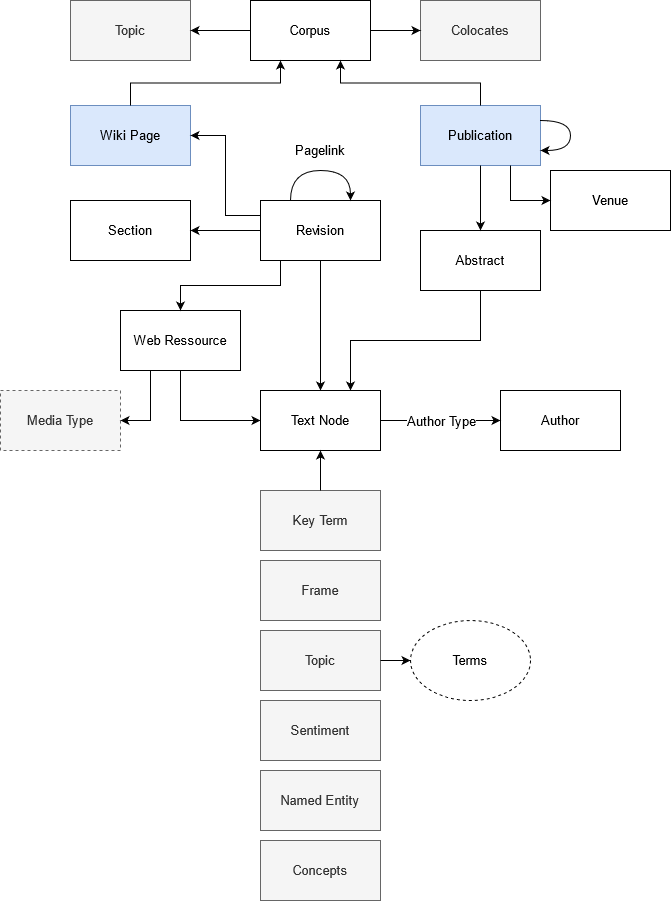

The diagram above was exported from draw.io. Its source (the exported page's mxGraphModel, read from the mxfile embedded in the PNG):
<mxGraphModel dx="782" dy="380" grid="1" gridSize="10" guides="1" tooltips="1" connect="1" arrows="1" fold="1" page="1" pageScale="1" pageWidth="827" pageHeight="1169" math="0" shadow="0">
  <root>
    <mxCell id="0" />
    <mxCell id="1" parent="0" />
    <mxCell id="VTAfXnlk76RNNzoGtHNl-2" value="Wiki Page" style="rounded=0;whiteSpace=wrap;html=1;fillColor=#dae8fc;strokeColor=#6c8ebf;fontSize=13;" parent="1" vertex="1">
      <mxGeometry x="120" y="125" width="120" height="60" as="geometry" />
    </mxCell>
    <mxCell id="VTAfXnlk76RNNzoGtHNl-3" value="Section" style="rounded=0;whiteSpace=wrap;html=1;fontSize=13;" parent="1" vertex="1">
      <mxGeometry x="120" y="220" width="120" height="60" as="geometry" />
    </mxCell>
    <mxCell id="VTAfXnlk76RNNzoGtHNl-4" value="Revision" style="rounded=0;whiteSpace=wrap;html=1;fontSize=13;" parent="1" vertex="1">
      <mxGeometry x="310" y="220" width="120" height="60" as="geometry" />
    </mxCell>
    <mxCell id="VTAfXnlk76RNNzoGtHNl-6" value="&lt;div style=&quot;font-size: 13px;&quot;&gt;Pagelink&lt;/div&gt;" style="text;html=1;strokeColor=none;fillColor=none;align=center;verticalAlign=middle;whiteSpace=wrap;rounded=0;fontSize=13;" parent="1" vertex="1">
      <mxGeometry x="340" y="155" width="60" height="30" as="geometry" />
    </mxCell>
    <mxCell id="VTAfXnlk76RNNzoGtHNl-7" value="Publication" style="rounded=0;whiteSpace=wrap;html=1;fillColor=#dae8fc;strokeColor=#6c8ebf;fontSize=13;" parent="1" vertex="1">
      <mxGeometry x="470" y="125" width="120" height="60" as="geometry" />
    </mxCell>
    <mxCell id="VTAfXnlk76RNNzoGtHNl-8" value="Author" style="rounded=0;whiteSpace=wrap;html=1;fontSize=13;" parent="1" vertex="1">
      <mxGeometry x="550" y="410" width="120" height="60" as="geometry" />
    </mxCell>
    <mxCell id="VTAfXnlk76RNNzoGtHNl-11" value="" style="endArrow=classic;html=1;rounded=0;entryX=1;entryY=0.5;entryDx=0;entryDy=0;exitX=0;exitY=0.25;exitDx=0;exitDy=0;edgeStyle=orthogonalEdgeStyle;fontSize=13;" parent="1" source="VTAfXnlk76RNNzoGtHNl-4" target="VTAfXnlk76RNNzoGtHNl-2" edge="1">
      <mxGeometry width="50" height="50" relative="1" as="geometry">
        <mxPoint x="370" y="240" as="sourcePoint" />
        <mxPoint x="420" y="190" as="targetPoint" />
      </mxGeometry>
    </mxCell>
    <mxCell id="VTAfXnlk76RNNzoGtHNl-13" value="Web Ressource" style="rounded=0;whiteSpace=wrap;html=1;fontSize=13;" parent="1" vertex="1">
      <mxGeometry x="170" y="330" width="120" height="60" as="geometry" />
    </mxCell>
    <mxCell id="VTAfXnlk76RNNzoGtHNl-15" value="" style="endArrow=classic;html=1;rounded=0;entryX=0.5;entryY=0;entryDx=0;entryDy=0;fontSize=13;edgeStyle=orthogonalEdgeStyle;" parent="1" source="VTAfXnlk76RNNzoGtHNl-4" target="VTAfXnlk76RNNzoGtHNl-13" edge="1">
      <mxGeometry width="50" height="50" relative="1" as="geometry">
        <mxPoint x="370" y="240" as="sourcePoint" />
        <mxPoint x="420" y="190" as="targetPoint" />
        <Array as="points">
          <mxPoint x="330" y="305" />
          <mxPoint x="230" y="305" />
        </Array>
      </mxGeometry>
    </mxCell>
    <mxCell id="VTAfXnlk76RNNzoGtHNl-16" value="Key Term" style="rounded=0;whiteSpace=wrap;html=1;fillColor=#f5f5f5;fontColor=#333333;strokeColor=#666666;fontSize=13;" parent="1" vertex="1">
      <mxGeometry x="310" y="510" width="120" height="60" as="geometry" />
    </mxCell>
    <mxCell id="VTAfXnlk76RNNzoGtHNl-17" value="" style="endArrow=classic;html=1;rounded=0;entryX=0.5;entryY=0;entryDx=0;entryDy=0;exitX=0.5;exitY=1;exitDx=0;exitDy=0;fontSize=13;" parent="1" source="VTAfXnlk76RNNzoGtHNl-4" target="VTAfXnlk76RNNzoGtHNl-38" edge="1">
      <mxGeometry width="50" height="50" relative="1" as="geometry">
        <mxPoint x="370" y="240" as="sourcePoint" />
        <mxPoint x="420" y="190" as="targetPoint" />
      </mxGeometry>
    </mxCell>
    <mxCell id="VTAfXnlk76RNNzoGtHNl-20" value="Abstract" style="rounded=0;whiteSpace=wrap;html=1;fontSize=13;" parent="1" vertex="1">
      <mxGeometry x="470" y="250" width="120" height="60" as="geometry" />
    </mxCell>
    <mxCell id="VTAfXnlk76RNNzoGtHNl-21" value="" style="endArrow=classic;html=1;rounded=0;exitX=0.5;exitY=1;exitDx=0;exitDy=0;entryX=0.75;entryY=0;entryDx=0;entryDy=0;edgeStyle=orthogonalEdgeStyle;fontSize=13;" parent="1" source="VTAfXnlk76RNNzoGtHNl-20" target="VTAfXnlk76RNNzoGtHNl-38" edge="1">
      <mxGeometry width="50" height="50" relative="1" as="geometry">
        <mxPoint x="370" y="240" as="sourcePoint" />
        <mxPoint x="420" y="190" as="targetPoint" />
        <Array as="points">
          <mxPoint x="530" y="360" />
          <mxPoint x="400" y="360" />
        </Array>
      </mxGeometry>
    </mxCell>
    <mxCell id="VTAfXnlk76RNNzoGtHNl-22" value="" style="endArrow=classic;html=1;rounded=0;entryX=0.5;entryY=0;entryDx=0;entryDy=0;exitX=0.5;exitY=1;exitDx=0;exitDy=0;fontSize=13;" parent="1" source="VTAfXnlk76RNNzoGtHNl-7" target="VTAfXnlk76RNNzoGtHNl-20" edge="1">
      <mxGeometry width="50" height="50" relative="1" as="geometry">
        <mxPoint x="370" y="240" as="sourcePoint" />
        <mxPoint x="420" y="190" as="targetPoint" />
      </mxGeometry>
    </mxCell>
    <mxCell id="VTAfXnlk76RNNzoGtHNl-23" value="" style="endArrow=classic;html=1;rounded=0;entryX=0;entryY=0.5;entryDx=0;entryDy=0;exitX=0.5;exitY=1;exitDx=0;exitDy=0;fontSize=13;edgeStyle=orthogonalEdgeStyle;" parent="1" source="VTAfXnlk76RNNzoGtHNl-13" target="VTAfXnlk76RNNzoGtHNl-38" edge="1">
      <mxGeometry width="50" height="50" relative="1" as="geometry">
        <mxPoint x="370" y="260" as="sourcePoint" />
        <mxPoint x="420" y="210" as="targetPoint" />
      </mxGeometry>
    </mxCell>
    <mxCell id="VTAfXnlk76RNNzoGtHNl-24" value="Frame" style="rounded=0;whiteSpace=wrap;html=1;fillColor=#f5f5f5;fontColor=#333333;strokeColor=#666666;fontSize=13;" parent="1" vertex="1">
      <mxGeometry x="310" y="580" width="120" height="60" as="geometry" />
    </mxCell>
    <mxCell id="VTAfXnlk76RNNzoGtHNl-26" value="" style="endArrow=classic;html=1;rounded=0;exitX=1;exitY=0.5;exitDx=0;exitDy=0;entryX=0;entryY=0.5;entryDx=0;entryDy=0;fontSize=13;" parent="1" source="VTAfXnlk76RNNzoGtHNl-38" target="VTAfXnlk76RNNzoGtHNl-8" edge="1">
      <mxGeometry width="50" height="50" relative="1" as="geometry">
        <mxPoint x="370" y="160" as="sourcePoint" />
        <mxPoint x="390" y="180" as="targetPoint" />
      </mxGeometry>
    </mxCell>
    <mxCell id="KqEUMjxomz_x7Z53z7iY-4" value="Author Type" style="edgeLabel;html=1;align=center;verticalAlign=middle;resizable=0;points=[];fontSize=13;" parent="VTAfXnlk76RNNzoGtHNl-26" vertex="1" connectable="0">
      <mxGeometry x="0.329" y="-2" relative="1" as="geometry">
        <mxPoint x="-20" y="-2" as="offset" />
      </mxGeometry>
    </mxCell>
    <mxCell id="VTAfXnlk76RNNzoGtHNl-28" value="Topic" style="rounded=0;whiteSpace=wrap;html=1;fillColor=#f5f5f5;fontColor=#333333;strokeColor=#666666;fontSize=13;" parent="1" vertex="1">
      <mxGeometry x="310" y="650" width="120" height="60" as="geometry" />
    </mxCell>
    <mxCell id="VTAfXnlk76RNNzoGtHNl-30" value="Terms" style="ellipse;whiteSpace=wrap;html=1;dashed=1;fontSize=13;" parent="1" vertex="1">
      <mxGeometry x="460" y="640" width="120" height="80" as="geometry" />
    </mxCell>
    <mxCell id="VTAfXnlk76RNNzoGtHNl-31" value="" style="endArrow=classic;html=1;rounded=0;entryX=0;entryY=0.5;entryDx=0;entryDy=0;exitX=1;exitY=0.5;exitDx=0;exitDy=0;fontSize=13;" parent="1" source="VTAfXnlk76RNNzoGtHNl-28" target="VTAfXnlk76RNNzoGtHNl-30" edge="1">
      <mxGeometry width="50" height="50" relative="1" as="geometry">
        <mxPoint x="340" y="600" as="sourcePoint" />
        <mxPoint x="390" y="550" as="targetPoint" />
      </mxGeometry>
    </mxCell>
    <mxCell id="VTAfXnlk76RNNzoGtHNl-34" value="Sentiment" style="rounded=0;whiteSpace=wrap;html=1;fillColor=#f5f5f5;fontColor=#333333;strokeColor=#666666;fontSize=13;" parent="1" vertex="1">
      <mxGeometry x="310" y="720" width="120" height="60" as="geometry" />
    </mxCell>
    <mxCell id="VTAfXnlk76RNNzoGtHNl-35" value="Media Type" style="rounded=0;whiteSpace=wrap;html=1;dashed=1;fillColor=#f5f5f5;fontColor=#333333;strokeColor=#666666;fontSize=13;" parent="1" vertex="1">
      <mxGeometry x="50" y="410" width="120" height="60" as="geometry" />
    </mxCell>
    <mxCell id="VTAfXnlk76RNNzoGtHNl-36" value="" style="endArrow=classic;html=1;rounded=0;exitX=0.25;exitY=1;exitDx=0;exitDy=0;entryX=1;entryY=0.5;entryDx=0;entryDy=0;fontSize=13;edgeStyle=orthogonalEdgeStyle;" parent="1" source="VTAfXnlk76RNNzoGtHNl-13" target="VTAfXnlk76RNNzoGtHNl-35" edge="1">
      <mxGeometry width="50" height="50" relative="1" as="geometry">
        <mxPoint x="300" y="370" as="sourcePoint" />
        <mxPoint x="350" y="320" as="targetPoint" />
      </mxGeometry>
    </mxCell>
    <mxCell id="VTAfXnlk76RNNzoGtHNl-38" value="Text Node" style="rounded=0;whiteSpace=wrap;html=1;fontSize=13;" parent="1" vertex="1">
      <mxGeometry x="310" y="410" width="120" height="60" as="geometry" />
    </mxCell>
    <mxCell id="VTAfXnlk76RNNzoGtHNl-39" value="" style="endArrow=classic;html=1;rounded=0;exitX=0;exitY=0.5;exitDx=0;exitDy=0;entryX=1;entryY=0.5;entryDx=0;entryDy=0;fontSize=13;" parent="1" source="VTAfXnlk76RNNzoGtHNl-4" target="VTAfXnlk76RNNzoGtHNl-3" edge="1">
      <mxGeometry width="50" height="50" relative="1" as="geometry">
        <mxPoint x="300" y="340" as="sourcePoint" />
        <mxPoint x="350" y="290" as="targetPoint" />
      </mxGeometry>
    </mxCell>
    <mxCell id="VTAfXnlk76RNNzoGtHNl-40" value="Corpus" style="rounded=0;whiteSpace=wrap;html=1;fontSize=13;" parent="1" vertex="1">
      <mxGeometry x="300" y="20" width="120" height="60" as="geometry" />
    </mxCell>
    <mxCell id="VTAfXnlk76RNNzoGtHNl-42" value="" style="endArrow=classic;html=1;rounded=0;entryX=0.25;entryY=1;entryDx=0;entryDy=0;exitX=0.5;exitY=0;exitDx=0;exitDy=0;edgeStyle=orthogonalEdgeStyle;fontSize=13;" parent="1" source="VTAfXnlk76RNNzoGtHNl-2" target="VTAfXnlk76RNNzoGtHNl-40" edge="1">
      <mxGeometry width="50" height="50" relative="1" as="geometry">
        <mxPoint x="300" y="330" as="sourcePoint" />
        <mxPoint x="350" y="280" as="targetPoint" />
      </mxGeometry>
    </mxCell>
    <mxCell id="VTAfXnlk76RNNzoGtHNl-43" value="" style="endArrow=classic;html=1;rounded=0;entryX=0.75;entryY=1;entryDx=0;entryDy=0;exitX=0.5;exitY=0;exitDx=0;exitDy=0;edgeStyle=orthogonalEdgeStyle;fontSize=13;" parent="1" source="VTAfXnlk76RNNzoGtHNl-7" target="VTAfXnlk76RNNzoGtHNl-40" edge="1">
      <mxGeometry width="50" height="50" relative="1" as="geometry">
        <mxPoint x="300" y="330" as="sourcePoint" />
        <mxPoint x="350" y="280" as="targetPoint" />
      </mxGeometry>
    </mxCell>
    <mxCell id="VTAfXnlk76RNNzoGtHNl-44" value="Colocates" style="rounded=0;whiteSpace=wrap;html=1;fillColor=#f5f5f5;fontColor=#333333;strokeColor=#666666;fontSize=13;" parent="1" vertex="1">
      <mxGeometry x="470" y="20" width="120" height="60" as="geometry" />
    </mxCell>
    <mxCell id="VTAfXnlk76RNNzoGtHNl-45" value="" style="endArrow=classic;html=1;rounded=0;entryX=0;entryY=0.5;entryDx=0;entryDy=0;exitX=1;exitY=0.5;exitDx=0;exitDy=0;fontSize=13;" parent="1" source="VTAfXnlk76RNNzoGtHNl-40" target="VTAfXnlk76RNNzoGtHNl-44" edge="1">
      <mxGeometry width="50" height="50" relative="1" as="geometry">
        <mxPoint x="300" y="330" as="sourcePoint" />
        <mxPoint x="350" y="280" as="targetPoint" />
      </mxGeometry>
    </mxCell>
    <mxCell id="VTAfXnlk76RNNzoGtHNl-46" value="Topic" style="rounded=0;whiteSpace=wrap;html=1;fillColor=#f5f5f5;fontColor=#333333;strokeColor=#666666;fontSize=13;" parent="1" vertex="1">
      <mxGeometry x="120" y="20" width="120" height="60" as="geometry" />
    </mxCell>
    <mxCell id="VTAfXnlk76RNNzoGtHNl-47" value="" style="endArrow=classic;html=1;rounded=0;entryX=1;entryY=0.5;entryDx=0;entryDy=0;exitX=0;exitY=0.5;exitDx=0;exitDy=0;fontSize=13;" parent="1" source="VTAfXnlk76RNNzoGtHNl-40" target="VTAfXnlk76RNNzoGtHNl-46" edge="1">
      <mxGeometry width="50" height="50" relative="1" as="geometry">
        <mxPoint x="300" y="330" as="sourcePoint" />
        <mxPoint x="350" y="280" as="targetPoint" />
      </mxGeometry>
    </mxCell>
    <mxCell id="VTAfXnlk76RNNzoGtHNl-48" value="Named Entity" style="rounded=0;whiteSpace=wrap;html=1;fillColor=#f5f5f5;fontColor=#333333;strokeColor=#666666;fontSize=13;" parent="1" vertex="1">
      <mxGeometry x="310" y="790" width="120" height="60" as="geometry" />
    </mxCell>
    <mxCell id="VTAfXnlk76RNNzoGtHNl-49" value="Concepts" style="rounded=0;whiteSpace=wrap;html=1;fillColor=#f5f5f5;fontColor=#333333;strokeColor=#666666;fontSize=13;" parent="1" vertex="1">
      <mxGeometry x="310" y="860" width="120" height="60" as="geometry" />
    </mxCell>
    <mxCell id="VTAfXnlk76RNNzoGtHNl-50" value="" style="endArrow=classic;html=1;rounded=0;entryX=0.5;entryY=1;entryDx=0;entryDy=0;exitX=0.5;exitY=0;exitDx=0;exitDy=0;fontSize=13;" parent="1" source="VTAfXnlk76RNNzoGtHNl-16" target="VTAfXnlk76RNNzoGtHNl-38" edge="1">
      <mxGeometry width="50" height="50" relative="1" as="geometry">
        <mxPoint x="300" y="360" as="sourcePoint" />
        <mxPoint x="350" y="310" as="targetPoint" />
      </mxGeometry>
    </mxCell>
    <mxCell id="VTAfXnlk76RNNzoGtHNl-53" value="" style="endArrow=none;dashed=1;html=1;dashPattern=1 3;strokeWidth=2;rounded=0;fontSize=13;" parent="1" edge="1">
      <mxGeometry width="50" height="50" relative="1" as="geometry">
        <mxPoint x="560" y="140" as="sourcePoint" />
        <mxPoint x="559.9999999999998" y="140" as="targetPoint" />
      </mxGeometry>
    </mxCell>
    <mxCell id="VTAfXnlk76RNNzoGtHNl-57" value="Venue" style="rounded=0;whiteSpace=wrap;html=1;fontSize=13;" parent="1" vertex="1">
      <mxGeometry x="600" y="190" width="120" height="60" as="geometry" />
    </mxCell>
    <mxCell id="VTAfXnlk76RNNzoGtHNl-58" value="" style="endArrow=classic;html=1;rounded=0;entryX=0;entryY=0.5;entryDx=0;entryDy=0;exitX=0.75;exitY=1;exitDx=0;exitDy=0;edgeStyle=orthogonalEdgeStyle;fontSize=13;" parent="1" source="VTAfXnlk76RNNzoGtHNl-7" target="VTAfXnlk76RNNzoGtHNl-57" edge="1">
      <mxGeometry width="50" height="50" relative="1" as="geometry">
        <mxPoint x="300" y="270" as="sourcePoint" />
        <mxPoint x="350" y="220" as="targetPoint" />
      </mxGeometry>
    </mxCell>
    <mxCell id="KqEUMjxomz_x7Z53z7iY-2" value="" style="curved=1;endArrow=classic;html=1;rounded=0;exitX=1;exitY=0.25;exitDx=0;exitDy=0;entryX=1;entryY=0.75;entryDx=0;entryDy=0;fontSize=13;" parent="1" source="VTAfXnlk76RNNzoGtHNl-7" target="VTAfXnlk76RNNzoGtHNl-7" edge="1">
      <mxGeometry width="50" height="50" relative="1" as="geometry">
        <mxPoint x="600" y="145" as="sourcePoint" />
        <mxPoint x="600" y="180" as="targetPoint" />
        <Array as="points">
          <mxPoint x="620" y="140" />
          <mxPoint x="620" y="170" />
        </Array>
      </mxGeometry>
    </mxCell>
    <mxCell id="KqEUMjxomz_x7Z53z7iY-3" value="" style="curved=1;endArrow=classic;html=1;rounded=0;entryX=0.75;entryY=0;entryDx=0;entryDy=0;exitX=0.25;exitY=0;exitDx=0;exitDy=0;fontSize=13;" parent="1" source="VTAfXnlk76RNNzoGtHNl-4" target="VTAfXnlk76RNNzoGtHNl-4" edge="1">
      <mxGeometry width="50" height="50" relative="1" as="geometry">
        <mxPoint x="330" y="230" as="sourcePoint" />
        <mxPoint x="350" y="180" as="targetPoint" />
        <Array as="points">
          <mxPoint x="340" y="190" />
          <mxPoint x="400" y="190" />
        </Array>
      </mxGeometry>
    </mxCell>
  </root>
</mxGraphModel>